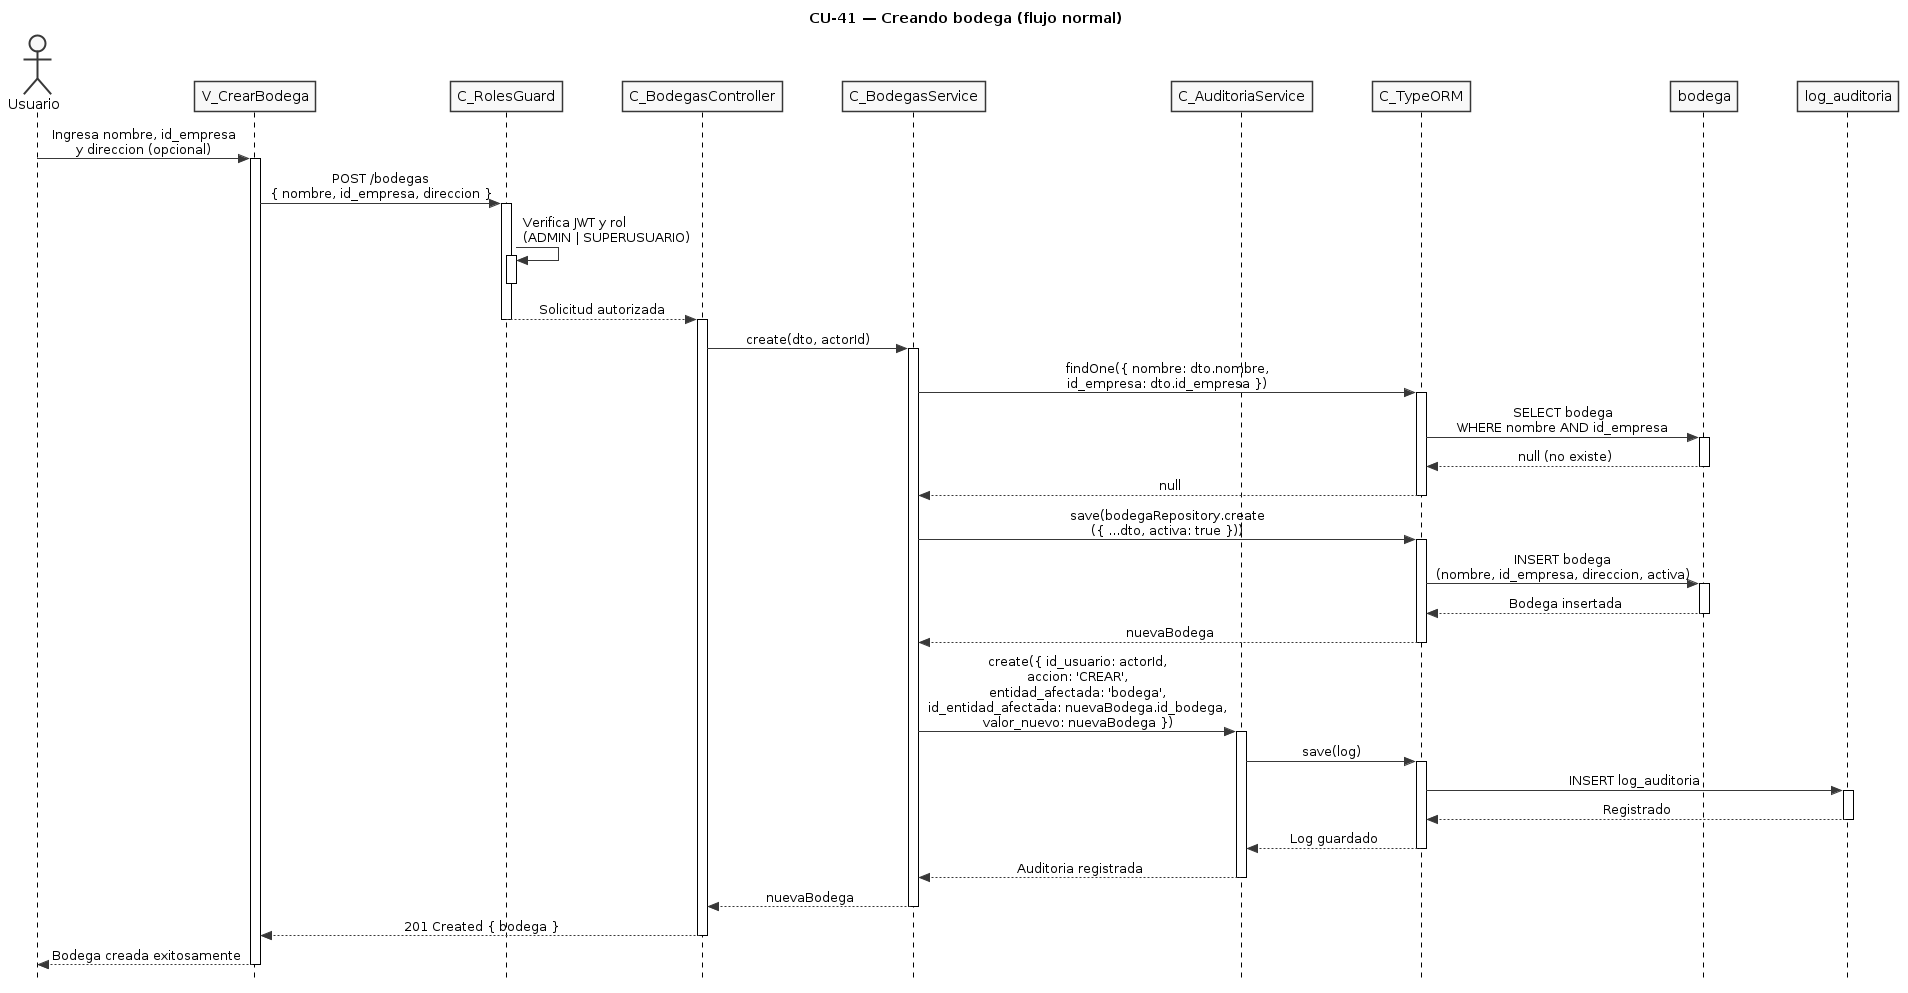

The diagram above was rendered by PlantUML. Its source (embedded in the PNG):
@startuml CU41-normal
title CU-41 — Creando bodega (flujo normal)

skinparam style strictuml
skinparam monochrome true
skinparam shadowing false
skinparam sequenceMessageAlign center
skinparam ParticipantPadding 25
skinparam ActorPadding 20
skinparam sequence {
  MessageAlign center
  LifeLineBorderColor black
}
hide footbox

actor "Usuario" as user
participant "V_CrearBodega" as view
participant "C_RolesGuard" as guard
participant "C_BodegasController" as ctrl
participant "C_BodegasService" as svc
participant "C_AuditoriaService" as aud
participant "C_TypeORM" as orm
participant "bodega" as bent
participant "log_auditoria" as aent

user -> view : Ingresa nombre, id_empresa\ny direccion (opcional)
activate view

view -> guard : POST /bodegas\n{ nombre, id_empresa, direccion }
activate guard

guard -> guard : Verifica JWT y rol\n(ADMIN | SUPERUSUARIO)
activate guard
deactivate guard

guard --> ctrl : Solicitud autorizada
deactivate guard
activate ctrl

ctrl -> svc : create(dto, actorId)
activate svc

svc -> orm : findOne({ nombre: dto.nombre,\nid_empresa: dto.id_empresa })
activate orm

orm -> bent : SELECT bodega\nWHERE nombre AND id_empresa
activate bent
bent --> orm : null (no existe)
deactivate bent

orm --> svc : null
deactivate orm

svc -> orm : save(bodegaRepository.create\n({ ...dto, activa: true }))
activate orm

orm -> bent : INSERT bodega\n(nombre, id_empresa, direccion, activa)
activate bent
bent --> orm : Bodega insertada
deactivate bent

orm --> svc : nuevaBodega
deactivate orm

svc -> aud : create({ id_usuario: actorId,\naccion: 'CREAR',\nentidad_afectada: 'bodega',\nid_entidad_afectada: nuevaBodega.id_bodega,\nvalor_nuevo: nuevaBodega })
activate aud

aud -> orm : save(log)
activate orm

orm -> aent : INSERT log_auditoria
activate aent
aent --> orm : Registrado
deactivate aent

orm --> aud : Log guardado
deactivate orm

aud --> svc : Auditoria registrada
deactivate aud

svc --> ctrl : nuevaBodega
deactivate svc

ctrl --> view : 201 Created { bodega }
deactivate ctrl

view --> user : Bodega creada exitosamente
deactivate view

@enduml